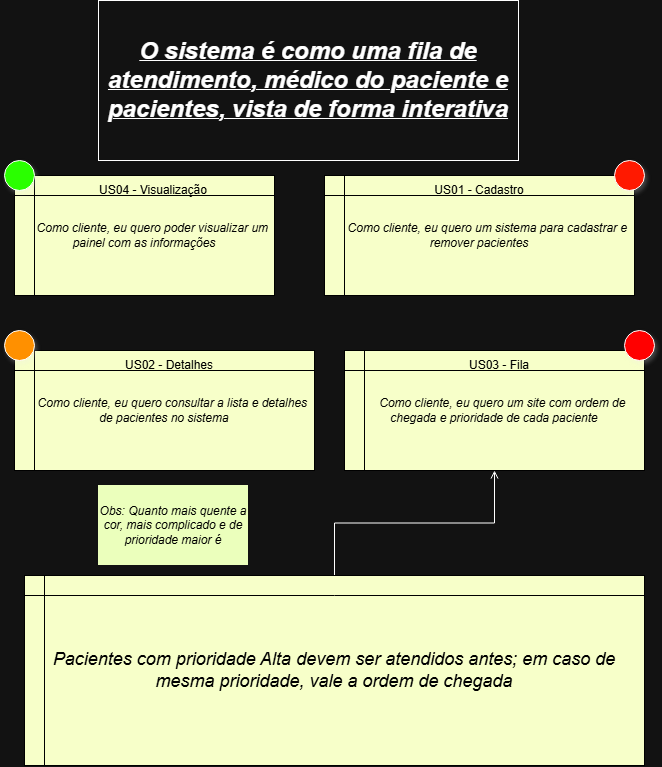

The diagram above was exported from draw.io. Its source (the exported page's mxGraphModel, read from the mxfile embedded in the PNG):
<mxGraphModel dx="1881" dy="821" grid="1" gridSize="10" guides="1" tooltips="1" connect="1" arrows="1" fold="1" page="1" pageScale="1" pageWidth="827" pageHeight="1169" math="0" shadow="0">
  <root>
    <mxCell id="0" />
    <mxCell id="1" parent="0" />
    <mxCell id="xrjQJ52-IeITsgnAbXEk-1" parent="1" style="shape=internalStorage;whiteSpace=wrap;html=1;backgroundOutline=1;fillColor=light-dark(#FFFFFF,#F7FFC9);strokeColor=light-dark(#000000,#000000);fontColor=light-dark(#000000,#000000);" value="&lt;i&gt;&lt;font style=&quot;font-size: 12px;&quot;&gt;&amp;nbsp; &amp;nbsp; &amp;nbsp;Como cliente, eu quero poder visualizar um painel com as informações&lt;/font&gt;&lt;/i&gt;" vertex="1">
      <mxGeometry height="120" width="260" x="120" y="760" as="geometry" />
    </mxCell>
    <mxCell id="xrjQJ52-IeITsgnAbXEk-2" parent="1" style="shape=internalStorage;whiteSpace=wrap;html=1;backgroundOutline=1;fillColor=light-dark(#FFFFFF,#F7FFC9);strokeColor=light-dark(#000000,#000000);fontColor=light-dark(#000000,#000000);" value="&lt;i&gt;&amp;nbsp; &amp;nbsp; &amp;nbsp;Como cliente, eu quero um sistema para cadastrar e remover pacientes&lt;/i&gt;" vertex="1">
      <mxGeometry height="120" width="310" x="430" y="760" as="geometry" />
    </mxCell>
    <mxCell id="xrjQJ52-IeITsgnAbXEk-4" parent="1" style="html=1;whiteSpace=wrap;" value="&lt;i&gt;&lt;b&gt;&lt;u&gt;&lt;font style=&quot;font-size: 24px;&quot;&gt;O sistema é como uma fila de atendimento, médico do paciente e pacientes, vista de forma interativa&lt;/font&gt;&lt;/u&gt;&lt;/b&gt;&lt;/i&gt;" vertex="1">
      <mxGeometry height="160" width="420" x="204" y="585" as="geometry" />
    </mxCell>
    <mxCell id="xrjQJ52-IeITsgnAbXEk-6" parent="1" style="ellipse;whiteSpace=wrap;html=1;shapeInside=1;aspect=fixed;fillColor=light-dark(#FFFFFF,#2AFF00);shadow=1;" value="" vertex="1">
      <mxGeometry height="30" width="30" x="110" y="745" as="geometry" />
    </mxCell>
    <mxCell id="xrjQJ52-IeITsgnAbXEk-7" parent="1" style="ellipse;whiteSpace=wrap;html=1;shapeInside=1;aspect=fixed;fillColor=light-dark(#FFFFFF,#FF1900);shadow=1;" value="" vertex="1">
      <mxGeometry height="30" width="30" x="720" y="745" as="geometry" />
    </mxCell>
    <mxCell id="xrjQJ52-IeITsgnAbXEk-10" parent="1" style="shape=internalStorage;whiteSpace=wrap;html=1;backgroundOutline=1;fillColor=light-dark(#FFFFFF,#F7FFC9);strokeColor=light-dark(#000000,#000000);fontColor=light-dark(#000000,#000000);" value="&lt;i&gt;&amp;nbsp; &amp;nbsp; &amp;nbsp;Como cliente, eu quero consultar a lista e detalhes de pacientes no sistema&lt;/i&gt;" vertex="1">
      <mxGeometry height="120" width="300" x="120" y="935" as="geometry" />
    </mxCell>
    <mxCell id="xrjQJ52-IeITsgnAbXEk-11" parent="1" style="shape=internalStorage;whiteSpace=wrap;html=1;backgroundOutline=1;fillColor=light-dark(#FFFFFF,#F7FFC9);strokeColor=light-dark(#000000,#000000);fontColor=light-dark(#000000,#000000);" value="&lt;i&gt;&amp;nbsp; &amp;nbsp; &amp;nbsp;Como cliente, eu quero um site com ordem de chegada e prioridade de cada paciente&lt;/i&gt;" vertex="1">
      <mxGeometry height="120" width="300" x="450" y="935" as="geometry" />
    </mxCell>
    <mxCell id="xrjQJ52-IeITsgnAbXEk-12" parent="1" style="ellipse;whiteSpace=wrap;html=1;shapeInside=1;aspect=fixed;fillColor=light-dark(#FFFFFF,#FF9000);shadow=1;" value="" vertex="1">
      <mxGeometry height="30" width="30" x="110" y="915" as="geometry" />
    </mxCell>
    <mxCell id="xrjQJ52-IeITsgnAbXEk-13" parent="1" style="ellipse;whiteSpace=wrap;html=1;shapeInside=1;aspect=fixed;fillColor=light-dark(#FFFFFF,#FF0000);shadow=1;" value="" vertex="1">
      <mxGeometry height="30" width="30" x="730" y="915" as="geometry" />
    </mxCell>
    <mxCell id="xrjQJ52-IeITsgnAbXEk-19" edge="1" parent="1" source="xrjQJ52-IeITsgnAbXEk-14" style="edgeStyle=orthogonalEdgeStyle;rounded=0;orthogonalLoop=1;jettySize=auto;html=1;defaultLabelBackgroundColor=page;labelPadding=0 4;endArrow=open;endFill=0;" target="xrjQJ52-IeITsgnAbXEk-11">
      <mxGeometry relative="1" as="geometry" />
    </mxCell>
    <mxCell id="xrjQJ52-IeITsgnAbXEk-14" parent="1" style="shape=internalStorage;whiteSpace=wrap;html=1;backgroundOutline=1;fillColor=light-dark(#FFFFFF,#F7FFC9);strokeColor=light-dark(#000000,#000000);fontColor=light-dark(#000000,#000000);" value="&lt;font style=&quot;font-size: 18px;&quot;&gt;&lt;i&gt;Pacientes com prioridade Alta devem ser atendidos antes; em caso de mesma prioridade, vale a ordem de chegada&lt;/i&gt;&lt;/font&gt;" vertex="1">
      <mxGeometry height="190" width="620" x="130" y="1160" as="geometry" />
    </mxCell>
    <mxCell id="xrjQJ52-IeITsgnAbXEk-20" parent="1" style="text;html=1;whiteSpace=wrap;strokeColor=none;fillColor=light-dark(transparent,#EBFFBC);align=center;verticalAlign=middle;rounded=0;fontColor=light-dark(#000000,#000000);" value="&lt;i&gt;Obs: Quanto mais quente a cor, mais complicado e de prioridade maior é&lt;/i&gt;" vertex="1">
      <mxGeometry height="80" width="150" x="204" y="1070" as="geometry" />
    </mxCell>
    <mxCell id="xrjQJ52-IeITsgnAbXEk-21" parent="1" style="text;html=1;whiteSpace=wrap;strokeColor=none;fillColor=none;align=center;verticalAlign=middle;rounded=0;fontColor=light-dark(#000000,#000000);" value="US01 - Cadastro" vertex="1">
      <mxGeometry height="30" width="110" x="530" y="760" as="geometry" />
    </mxCell>
    <mxCell id="xrjQJ52-IeITsgnAbXEk-22" parent="1" style="text;html=1;whiteSpace=wrap;strokeColor=none;fillColor=none;align=center;verticalAlign=middle;rounded=0;fontColor=light-dark(#000000,#000000);" value="US04 - Visualização" vertex="1">
      <mxGeometry height="30" width="110" x="204" y="760" as="geometry" />
    </mxCell>
    <mxCell id="xrjQJ52-IeITsgnAbXEk-23" parent="1" style="text;html=1;whiteSpace=wrap;strokeColor=none;fillColor=none;align=center;verticalAlign=middle;rounded=0;fontColor=light-dark(#000000,#000000);" value="US02 - Detalhes" vertex="1">
      <mxGeometry height="30" width="110" x="220" y="935" as="geometry" />
    </mxCell>
    <mxCell id="xrjQJ52-IeITsgnAbXEk-24" parent="1" style="text;html=1;whiteSpace=wrap;strokeColor=none;fillColor=none;align=center;verticalAlign=middle;rounded=0;fontColor=light-dark(#000000,#000000);" value="US03 - Fila" vertex="1">
      <mxGeometry height="30" width="110" x="550" y="935" as="geometry" />
    </mxCell>
  </root>
</mxGraphModel>